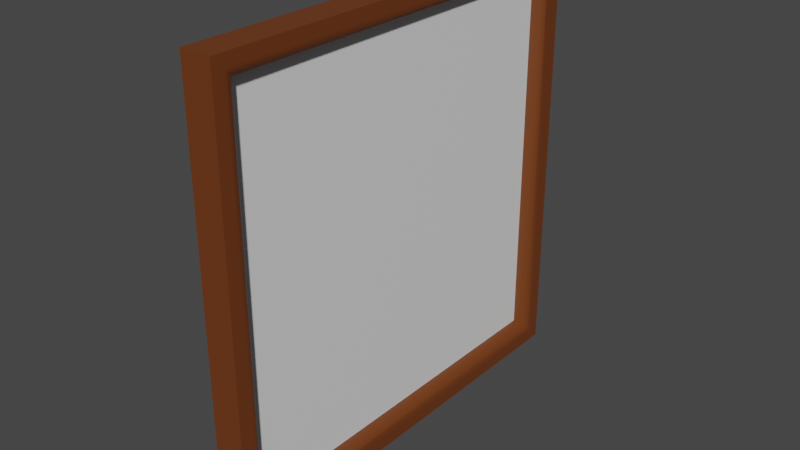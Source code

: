 # Source: pictureFrame.blend  (saved by Blender 3.0.42; exported with 4.5.12 LTS)
import bpy
from mathutils import Matrix  # noqa: F401  (used for matrix-valued properties, if any)

bpy.ops.wm.read_factory_settings(use_empty=True)
scene = bpy.context.scene
scene.name = 'Scene'

# ---- collections
col_collection = bpy.data.collections.new('Collection'); scene.collection.children.link(col_collection)

# ---- materials (node trees are filled in below, after node groups)
mat_frame_mat = bpy.data.materials.new('Frame Mat')
mat_frame_mat.use_transparent_shadow = False
mat_img_mat = bpy.data.materials.new('Img Mat')
mat_img_mat.use_transparent_shadow = False

# ---- node groups
ng_auto_smooth = bpy.data.node_groups.new('Auto Smooth', 'GeometryNodeTree')
_s = ng_auto_smooth.interface.new_socket(name='Geometry', in_out='OUTPUT', socket_type='NodeSocketGeometry')
_s = ng_auto_smooth.interface.new_socket(name='Geometry', in_out='INPUT', socket_type='NodeSocketGeometry')
_s = ng_auto_smooth.interface.new_socket(name='Angle', in_out='INPUT', socket_type='NodeSocketFloat')
_s.subtype = 'ANGLE'
_s.min_value = 0.0
_s.max_value = 3.142
ng_auto_smooth.is_modifier = True
_N = ng_auto_smooth.nodes; _L = ng_auto_smooth.links
n0 = _N.new('NodeGroupOutput'); n0.name = 'Group Output'; n0.location = (480, -100)
n1 = _N.new('NodeGroupInput'); n1.name = 'Group Input'; n1.location = (-420, -300)
n2 = _N.new('NodeGroupInput'); n2.name = 'Group Input.001'; n2.location = (-60, -100)
n3 = _N.new('GeometryNodeSetShadeSmooth'); n3.name = 'Set Shade Smooth'; n3.location = (120, -100)
n3.domain = 'EDGE'
n4 = _N.new('GeometryNodeSetShadeSmooth'); n4.name = 'Set Shade Smooth.001'; n4.location = (300, -100)
n5 = _N.new('GeometryNodeInputMeshEdgeAngle'); n5.name = 'Edge Angle'; n5.location = (-420, -220)
n6 = _N.new('GeometryNodeInputEdgeSmooth'); n6.name = 'Is Edge Smooth'; n6.location = (-60, -160)
n7 = _N.new('GeometryNodeInputShadeSmooth'); n7.name = 'Is Face Smooth'; n7.location = (-240, -340)
n8 = _N.new('FunctionNodeBooleanMath'); n8.name = 'Boolean Math'; n8.location = (-60, -220)
n9 = _N.new('FunctionNodeCompare'); n9.name = 'Compare'; n9.location = (-240, -180)
n9.operation = 'LESS_EQUAL'
_L.new(n5.outputs[0], n9.inputs[0])
_L.new(n4.outputs[0], n0.inputs[0])
_L.new(n1.outputs[1], n9.inputs[1])
_L.new(n9.outputs[0], n8.inputs[0])
_L.new(n7.outputs[0], n8.inputs[1])
_L.new(n2.outputs[0], n3.inputs[0])
_L.new(n6.outputs[0], n3.inputs[1])
_L.new(n3.outputs[0], n4.inputs[0])
_L.new(n8.outputs[0], n3.inputs[2])
n0.is_active_output = True

# ---- material node trees
mat_frame_mat.use_nodes = True; mat_frame_mat.node_tree.nodes.clear()
_N = mat_frame_mat.node_tree.nodes; _L = mat_frame_mat.node_tree.links
n0 = _N.new('ShaderNodeBsdfPrincipled'); n0.name = 'Principled BSDF'; n0.location = (10, 300)
n0.distribution = 'GGX'
n0.subsurface_method = 'RANDOM_WALK_SKIN'
n0.inputs[0].default_value = (0.1574, 0.04067, 0.008057, 1.0)
n0.inputs[3].default_value = 1.45
n0.inputs[27].default_value = (0.0, 0.0, 0.0, 1.0)
n0.inputs[28].default_value = 1.0
n1 = _N.new('ShaderNodeOutputMaterial'); n1.name = 'Material Output'; n1.location = (300, 300)
_L.new(n0.outputs[0], n1.inputs[0])
n1.is_active_output = True
mat_img_mat.use_nodes = True; mat_img_mat.node_tree.nodes.clear()
_N = mat_img_mat.node_tree.nodes; _L = mat_img_mat.node_tree.links
n0 = _N.new('ShaderNodeBsdfPrincipled'); n0.name = 'Principled BSDF'; n0.location = (10, 300)
n0.distribution = 'GGX'
n0.subsurface_method = 'RANDOM_WALK_SKIN'
n0.inputs[3].default_value = 1.45
n0.inputs[27].default_value = (0.0, 0.0, 0.0, 1.0)
n0.inputs[28].default_value = 1.0
n1 = _N.new('ShaderNodeOutputMaterial'); n1.name = 'Material Output'; n1.location = (300, 300)
_L.new(n0.outputs[0], n1.inputs[0])
n1.is_active_output = True

# ---- world
world_world = bpy.data.worlds.new('World'); scene.world = world_world
world_world.use_nodes = True; world_world.node_tree.nodes.clear()
_N = world_world.node_tree.nodes; _L = world_world.node_tree.links
n0 = _N.new('ShaderNodeOutputWorld'); n0.name = 'World Output'; n0.location = (300, 300)
n1 = _N.new('ShaderNodeBackground'); n1.name = 'Background'; n1.location = (10, 300)
n1.inputs[0].default_value = (0.05088, 0.05088, 0.05088, 1.0)
_L.new(n1.outputs[0], n0.inputs[0])
n0.is_active_output = True
world_world.color = (0.05088, 0.05088, 0.05088)
world_world.use_sun_shadow = False
world_world.sun_shadow_jitter_overblur = 0.0

# ---- meshes
me_cube_001 = bpy.data.meshes.new('Cube.001')
me_cube_001.from_pydata([(-0.07077, -1.0, 1.0), (-0.07077, 1.0, 1.0), (-0.07077, -1.0, -1.0), (-0.07077, 1.0, -1.0), (0.07077, 1.0, -1.0), (0.07077, -1.0, -1.0), (0.07077, -1.0, 1.0), (0.07077, 1.0, 1.0), (0.009701, 0.8839, -0.8839), (0.009701, -0.8839, -0.8839), (0.009701, -0.8839, 0.8839), (0.009701, 0.8839, 0.8839), (0.009701, -0.8839, 0.8839), (0.07077, -0.945, 0.945), (0.01569, -0.8842, 0.8842), (0.02161, -0.8851, 0.8851), (0.02743, -0.8865, 0.8865), (0.03307, -0.8886, 0.8886), (0.03849, -0.8911, 0.8911), (0.04363, -0.8942, 0.8942), (0.04844, -0.8978, 0.8978), (0.05288, -0.9018, 0.9018), (0.05691, -0.9062, 0.9062), (0.06048, -0.9111, 0.911), (0.06356, -0.9162, 0.9162), (0.06612, -0.9216, 0.9216), (0.06814, -0.9273, 0.9273), (0.0696, -0.9331, 0.9331), (0.07048, -0.939, 0.939), (0.07077, 0.945, 0.945), (0.009701, 0.8839, 0.8839), (0.07048, 0.939, 0.939), (0.0696, 0.9331, 0.9331), (0.06814, 0.9273, 0.9273), (0.06612, 0.9216, 0.9216), (0.06356, 0.9162, 0.9162), (0.06048, 0.911, 0.9111), (0.05691, 0.9062, 0.9062), (0.05288, 0.9018, 0.9018), (0.04844, 0.8978, 0.8978), (0.04363, 0.8942, 0.8942), (0.03849, 0.8911, 0.8911), (0.03307, 0.8886, 0.8886), (0.02743, 0.8865, 0.8865), (0.02161, 0.8851, 0.8851), (0.01569, 0.8842, 0.8842), (0.009701, -0.8839, -0.8839), (0.07077, -0.945, -0.945), (0.01569, -0.8842, -0.8842), (0.02161, -0.8851, -0.8851), (0.02743, -0.8865, -0.8865), (0.03307, -0.8886, -0.8886), (0.03849, -0.8911, -0.8911), (0.04363, -0.8942, -0.8942), (0.04844, -0.8978, -0.8978), (0.05288, -0.9018, -0.9018), (0.05691, -0.9062, -0.9062), (0.06048, -0.911, -0.9111), (0.06356, -0.9162, -0.9162), (0.06612, -0.9216, -0.9216), (0.06814, -0.9273, -0.9273), (0.0696, -0.9331, -0.9331), (0.07048, -0.939, -0.939), (0.07077, 0.945, -0.945), (0.009701, 0.8839, -0.8839), (0.07048, 0.939, -0.939), (0.0696, 0.9331, -0.9331), (0.06814, 0.9273, -0.9273), (0.06612, 0.9216, -0.9216), (0.06356, 0.9162, -0.9162), (0.06048, 0.9111, -0.911), (0.05691, 0.9062, -0.9062), (0.05288, 0.9018, -0.9018), (0.04844, 0.8978, -0.8978), (0.04363, 0.8942, -0.8942), (0.03849, 0.8911, -0.8911), (0.03307, 0.8886, -0.8886), (0.02743, 0.8865, -0.8865), (0.02161, 0.8851, -0.8851), (0.01569, 0.8842, -0.8842)], [], [(0, 1, 3, 2), (2, 3, 4, 5), (46, 64, 8, 9), (6, 7, 1, 0), (2, 5, 6, 0), (4, 3, 1, 7), (30, 12, 10, 11), (64, 30, 11, 8), (47, 13, 6, 5), (9, 8, 11, 10), (63, 47, 5, 4), (29, 63, 4, 7), (13, 29, 7, 6), (64, 46, 48, 79), (79, 48, 49, 78), (78, 49, 50, 77), (77, 50, 51, 76), (76, 51, 52, 75), (75, 52, 53, 74), (74, 53, 54, 73), (73, 54, 55, 72), (72, 55, 56, 71), (71, 56, 57, 70), (70, 57, 58, 69), (69, 58, 59, 68), (68, 59, 60, 67), (67, 60, 61, 66), (66, 61, 62, 65), (65, 62, 47, 63), (13, 47, 62, 28), (28, 62, 61, 27), (27, 61, 60, 26), (26, 60, 59, 25), (25, 59, 58, 24), (24, 58, 57, 23), (23, 57, 56, 22), (22, 56, 55, 21), (21, 55, 54, 20), (20, 54, 53, 19), (19, 53, 52, 18), (18, 52, 51, 17), (17, 51, 50, 16), (16, 50, 49, 15), (15, 49, 48, 14), (14, 48, 46, 12), (63, 29, 31, 65), (65, 31, 32, 66), (66, 32, 33, 67), (67, 33, 34, 68), (68, 34, 35, 69), (69, 35, 36, 70), (70, 36, 37, 71), (71, 37, 38, 72), (72, 38, 39, 73), (73, 39, 40, 74), (74, 40, 41, 75), (75, 41, 42, 76), (76, 42, 43, 77), (77, 43, 44, 78), (78, 44, 45, 79), (79, 45, 30, 64), (29, 13, 28, 31), (31, 28, 27, 32), (32, 27, 26, 33), (33, 26, 25, 34), (34, 25, 24, 35), (35, 24, 23, 36), (36, 23, 22, 37), (37, 22, 21, 38), (38, 21, 20, 39), (39, 20, 19, 40), (40, 19, 18, 41), (41, 18, 17, 42), (42, 17, 16, 43), (43, 16, 15, 44), (44, 15, 14, 45), (45, 14, 12, 30), (12, 46, 9, 10)])
me_cube_001.polygons.foreach_set('use_smooth', [True] * 78)
me_cube_001.polygons.foreach_set('material_index', [0, 0, 0, 0, 0, 0, 0, 0, 0, 1, 0, 0, 0, 0, 0, 0, 0, 0, 0, 0, 0, 0, 0, 0, 0, 0, 0, 0, 0, 0, 0, 0, 0, 0, 0, 0, 0, 0, 0, 0, 0, 0, 0, 0, 0, 0, 0, 0, 0, 0, 0, 0, 0, 0, 0, 0, 0, 0, 0, 0, 0, 0, 0, 0, 0, 0, 0, 0, 0, 0, 0, 0, 0, 0, 0, 0, 0, 0])
_uv = me_cube_001.uv_layers.new(name='UVMap')
_uv.uv.foreach_set('vector', [0.375, 0.0, 0.625, 0.0, 0.625, 0.25, 0.375, 0.25, 0.375, 0.25, 0.625, 0.25, 0.625, 0.5, 0.375, 0.5, 0.3895, 0.5145, 0.6105, 0.5145, 0.6105, 0.5145, 0.3895, 0.5145, 0.375, 0.75, 0.625, 0.75, 0.625, 1.0, 0.375, 1.0, 0.125, 0.5, 0.375, 0.5, 0.375, 0.75, 0.125, 0.75, 0.625, 0.5, 0.875, 0.5, 0.875, 0.75, 0.625, 0.75, 0.6105, 0.7355, 0.3895, 0.7355, 0.3895, 0.7355, 0.6105, 0.7355, 0.6105, 0.5145, 0.6105, 0.7355, 0.6105, 0.7355, 0.6105, 0.5145, 0.3819, 0.5069, 0.3819, 0.7431, 0.375, 0.75, 0.375, 0.5, 0.007066, 0.01878, 0.9929, 0.01878, 0.9929, 1.005, 0.007066, 1.005, 0.6181, 0.5069, 0.3819, 0.5069, 0.375, 0.5, 0.625, 0.5, 0.6181, 0.7431, 0.6181, 0.5069, 0.625, 0.5, 0.625, 0.75, 0.3819, 0.7431, 0.6181, 0.7431, 0.625, 0.75, 0.375, 0.75, 0.6105, 0.5145, 0.3895, 0.5145, 0.3895, 0.5145, 0.6105, 0.5145, 0.6105, 0.5145, 0.3895, 0.5145, 0.3894, 0.5144, 0.6106, 0.5144, 0.6106, 0.5144, 0.3894, 0.5144, 0.3893, 0.5143, 0.6107, 0.5143, 0.6107, 0.5143, 0.3893, 0.5143, 0.3892, 0.5142, 0.6108, 0.5142, 0.6108, 0.5142, 0.3892, 0.5142, 0.3891, 0.5141, 0.6109, 0.5141, 0.6109, 0.5141, 0.3891, 0.5141, 0.3889, 0.5139, 0.6111, 0.5139, 0.6111, 0.5139, 0.3889, 0.5139, 0.3886, 0.5136, 0.6114, 0.5136, 0.6114, 0.5136, 0.3886, 0.5136, 0.3895, 0.5145, 0.6105, 0.5145, 0.6105, 0.5145, 0.3895, 0.5145, 0.3867, 0.5117, 0.6133, 0.5117, 0.6133, 0.5117, 0.3867, 0.5117, 0.3861, 0.5111, 0.6139, 0.5111, 0.6139, 0.5111, 0.3861, 0.5111, 0.3855, 0.5105, 0.6145, 0.5105, 0.6145, 0.5105, 0.3855, 0.5105, 0.3848, 0.5098, 0.6152, 0.5098, 0.6152, 0.5098, 0.3848, 0.5098, 0.3841, 0.5091, 0.6159, 0.5091, 0.6159, 0.5091, 0.3841, 0.5091, 0.3834, 0.5084, 0.6166, 0.5084, 0.6166, 0.5084, 0.3834, 0.5084, 0.3826, 0.5076, 0.6174, 0.5076, 0.6174, 0.5076, 0.3826, 0.5076, 0.3819, 0.5069, 0.6181, 0.5069, 0.3819, 0.7431, 0.3819, 0.5069, 0.3826, 0.5076, 0.3826, 0.7424, 0.3826, 0.7424, 0.3826, 0.5076, 0.3834, 0.5084, 0.3834, 0.7416, 0.3834, 0.7416, 0.3834, 0.5084, 0.3841, 0.5091, 0.3841, 0.7409, 0.3841, 0.7409, 0.3841, 0.5091, 0.3848, 0.5098, 0.3848, 0.7402, 0.3848, 0.7402, 0.3848, 0.5098, 0.3855, 0.5105, 0.3855, 0.7395, 0.3855, 0.7395, 0.3855, 0.5105, 0.3861, 0.5111, 0.3861, 0.7389, 0.3861, 0.7389, 0.3861, 0.5111, 0.3867, 0.5117, 0.3867, 0.7383, 0.3867, 0.7383, 0.3867, 0.5117, 0.3895, 0.5145, 0.3895, 0.7355, 0.3895, 0.7355, 0.3895, 0.5145, 0.3886, 0.5136, 0.3886, 0.7364, 0.3886, 0.7364, 0.3886, 0.5136, 0.3889, 0.5139, 0.3889, 0.7361, 0.3889, 0.7361, 0.3889, 0.5139, 0.3891, 0.5141, 0.3891, 0.7359, 0.3891, 0.7359, 0.3891, 0.5141, 0.3892, 0.5142, 0.3892, 0.7358, 0.3892, 0.7358, 0.3892, 0.5142, 0.3893, 0.5143, 0.3893, 0.7357, 0.3893, 0.7357, 0.3893, 0.5143, 0.3894, 0.5144, 0.3894, 0.7356, 0.3894, 0.7356, 0.3894, 0.5144, 0.3895, 0.5145, 0.3895, 0.7355, 0.3895, 0.7355, 0.3895, 0.5145, 0.3895, 0.5145, 0.3895, 0.7355, 0.6181, 0.5069, 0.6181, 0.7431, 0.6174, 0.7424, 0.6174, 0.5076, 0.6174, 0.5076, 0.6174, 0.7424, 0.6166, 0.7416, 0.6166, 0.5084, 0.6166, 0.5084, 0.6166, 0.7416, 0.6159, 0.7409, 0.6159, 0.5091, 0.6159, 0.5091, 0.6159, 0.7409, 0.6152, 0.7402, 0.6152, 0.5098, 0.6152, 0.5098, 0.6152, 0.7402, 0.6145, 0.7395, 0.6145, 0.5105, 0.6145, 0.5105, 0.6145, 0.7395, 0.6139, 0.7389, 0.6139, 0.5111, 0.6139, 0.5111, 0.6139, 0.7389, 0.6133, 0.7383, 0.6133, 0.5117, 0.6133, 0.5117, 0.6133, 0.7383, 0.6105, 0.7355, 0.6105, 0.5145, 0.6105, 0.5145, 0.6105, 0.7355, 0.6114, 0.7364, 0.6114, 0.5136, 0.6114, 0.5136, 0.6114, 0.7364, 0.6111, 0.7361, 0.6111, 0.5139, 0.6111, 0.5139, 0.6111, 0.7361, 0.6109, 0.7359, 0.6109, 0.5141, 0.6109, 0.5141, 0.6109, 0.7359, 0.6108, 0.7358, 0.6108, 0.5142, 0.6108, 0.5142, 0.6108, 0.7358, 0.6107, 0.7357, 0.6107, 0.5143, 0.6107, 0.5143, 0.6107, 0.7357, 0.6106, 0.7356, 0.6106, 0.5144, 0.6106, 0.5144, 0.6106, 0.7356, 0.6105, 0.7355, 0.6105, 0.5145, 0.6105, 0.5145, 0.6105, 0.7355, 0.6105, 0.7355, 0.6105, 0.5145, 0.6181, 0.7431, 0.3819, 0.7431, 0.3826, 0.7424, 0.6174, 0.7424, 0.6174, 0.7424, 0.3826, 0.7424, 0.3834, 0.7416, 0.6166, 0.7416, 0.6166, 0.7416, 0.3834, 0.7416, 0.3841, 0.7409, 0.6159, 0.7409, 0.6159, 0.7409, 0.3841, 0.7409, 0.3848, 0.7402, 0.6152, 0.7402, 0.6152, 0.7402, 0.3848, 0.7402, 0.3855, 0.7395, 0.6145, 0.7395, 0.6145, 0.7395, 0.3855, 0.7395, 0.3861, 0.7389, 0.6139, 0.7389, 0.6139, 0.7389, 0.3861, 0.7389, 0.3867, 0.7383, 0.6133, 0.7383, 0.6133, 0.7383, 0.3867, 0.7383, 0.3895, 0.7355, 0.6105, 0.7355, 0.6105, 0.7355, 0.3895, 0.7355, 0.3886, 0.7364, 0.6114, 0.7364, 0.6114, 0.7364, 0.3886, 0.7364, 0.3889, 0.7361, 0.6111, 0.7361, 0.6111, 0.7361, 0.3889, 0.7361, 0.3891, 0.7359, 0.6109, 0.7359, 0.6109, 0.7359, 0.3891, 0.7359, 0.3892, 0.7358, 0.6108, 0.7358, 0.6108, 0.7358, 0.3892, 0.7358, 0.3893, 0.7357, 0.6107, 0.7357, 0.6107, 0.7357, 0.3893, 0.7357, 0.3894, 0.7356, 0.6106, 0.7356, 0.6106, 0.7356, 0.3894, 0.7356, 0.3895, 0.7355, 0.6105, 0.7355, 0.6105, 0.7355, 0.3895, 0.7355, 0.3895, 0.7355, 0.6105, 0.7355, 0.3895, 0.7355, 0.3895, 0.5145, 0.3895, 0.5145, 0.3895, 0.7355])
me_cube_001.materials.append(mat_frame_mat)
me_cube_001.materials.append(mat_img_mat)
me_cube_001.use_remesh_fix_poles = True
me_cube_001.use_remesh_preserve_attributes = False
me_cube_001.update()

# ---- objects
ob_cube = bpy.data.objects.new('Cube', me_cube_001)

# ---- transforms, parenting, visibility, modifiers, constraints
ob_cube.location = (0.0, 0.0, 0.0)
_m = ob_cube.modifiers.new('Auto Smooth', 'NODES')
_m.node_group = ng_auto_smooth
_gi = [s.identifier for s in ng_auto_smooth.interface.items_tree if s.item_type == 'SOCKET' and s.in_out == 'INPUT']
_m[_gi[1]] = 0.5236  # Angle

# ---- collection membership
col_collection.objects.link(ob_cube)

# ---- scene / render settings (as saved in the file)
scene.frame_start = 1; scene.frame_end = 250; scene.frame_set(1)
scene.render.engine = 'BLENDER_EEVEE_NEXT'
scene.cycles.sampling_pattern = 'TABULATED_SOBOL'
scene.cycles.use_light_tree = False
scene.view_settings.view_transform = 'Filmic'
bpy.context.view_layer.update()

# ---- added for rendering (the .blend has no active camera and no usable light): camera, sun
cam_auto = bpy.data.cameras.new('AutoCamera')
cam_auto.lens = 50.0
cam_auto.sensor_width = 36.0
cam_auto.clip_end = 1000.0
ob_auto_camera = bpy.data.objects.new('AutoCamera', cam_auto)
scene.collection.objects.link(ob_auto_camera)
ob_auto_camera.location = (2.62021, -3.14425, 2.09616)
ob_auto_camera.rotation_euler = (1.09748, -7.21219e-08, 0.694738)
scene.camera = ob_auto_camera
light_auto_sun = bpy.data.lights.new('AutoSun', 'SUN')
light_auto_sun.energy = 3.0
light_auto_sun.angle = 0.0523599
ob_auto_sun = bpy.data.objects.new('AutoSun', light_auto_sun)
scene.collection.objects.link(ob_auto_sun)
ob_auto_sun.rotation_euler = (0.872665, 0.174533, 0.523599)
bpy.context.view_layer.update()
